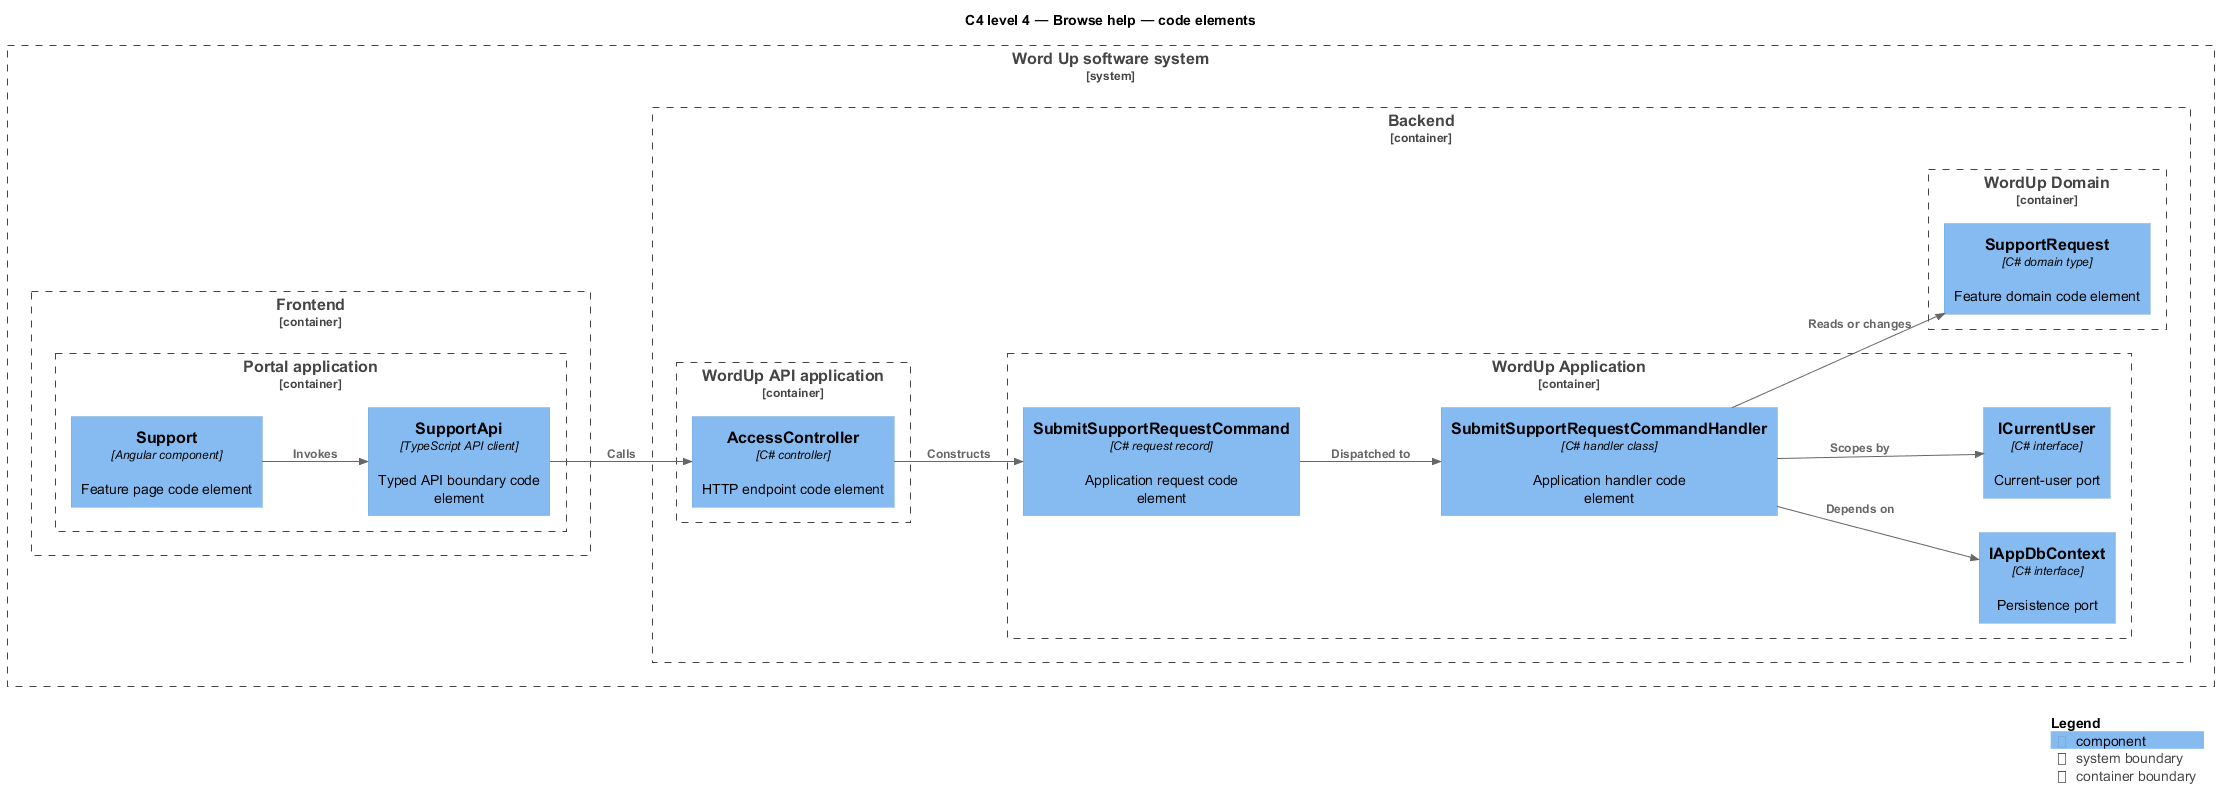

The diagram above was rendered by PlantUML. Its source (embedded in the PNG):
@startuml
!include <C4/C4_Component>
LAYOUT_LEFT_RIGHT()
title C4 level 4 — Browse help — code elements
System_Boundary(wordup, "Word Up software system") {
  Container_Boundary(frontend, "Frontend") {
    Container_Boundary(frontend_app, "Portal application") {
      Component(page, "Support", "Angular component", "Feature page code element")
      Component(client, "SupportApi", "TypeScript API client", "Typed API boundary code element")
    }
  }
  Container_Boundary(backend, "Backend") {
    Container_Boundary(api_app, "WordUp API application") {
      Component(controller, "AccessController", "C# controller", "HTTP endpoint code element")
    }
    Container_Boundary(application, "WordUp Application") {
      Component(request, "SubmitSupportRequestCommand", "C# request record", "Application request code element")
      Component(handler, "SubmitSupportRequestCommandHandler", "C# handler class", "Application handler code element")
      Component(dbport, "IAppDbContext", "C# interface", "Persistence port")
      Component(current, "ICurrentUser", "C# interface", "Current-user port")
    }
    Container_Boundary(domain, "WordUp Domain") {
      Component(entity, "SupportRequest", "C# domain type", "Feature domain code element")
    }
  }
}
Rel(page, client, "Invokes")
Rel(client, controller, "Calls")
Rel(controller, request, "Constructs")
Rel(request, handler, "Dispatched to")
Rel(handler, dbport, "Depends on")
Rel(handler, current, "Scopes by")
Rel(handler, entity, "Reads or changes")
SHOW_LEGEND()
@enduml